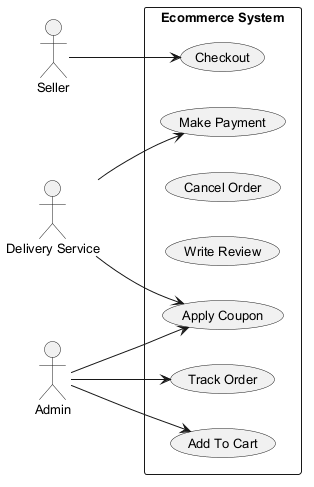

The diagram above was rendered by PlantUML. Its source (embedded in the PNG):
@startuml
skinparam monochrome true
skinparam defaultFontSize 13
left to right direction
actor "Delivery Service" as DeliveryService
actor "Seller" as Seller
actor "Admin" as Admin
rectangle "Ecommerce System" {
  usecase "Add To Cart" as UC_AddToCart
  usecase "Checkout" as UC_Checkout
  usecase "Cancel Order" as UC_CancelOrder
  usecase "Write Review" as UC_WriteReview
  usecase "Apply Coupon" as UC_ApplyCoupon
  usecase "Track Order" as UC_TrackOrder
  usecase "Make Payment" as UC_MakePayment
}
DeliveryService --> UC_ApplyCoupon
DeliveryService --> UC_MakePayment
Seller --> UC_Checkout
Admin --> UC_AddToCart
Admin --> UC_ApplyCoupon
Admin --> UC_TrackOrder
@enduml